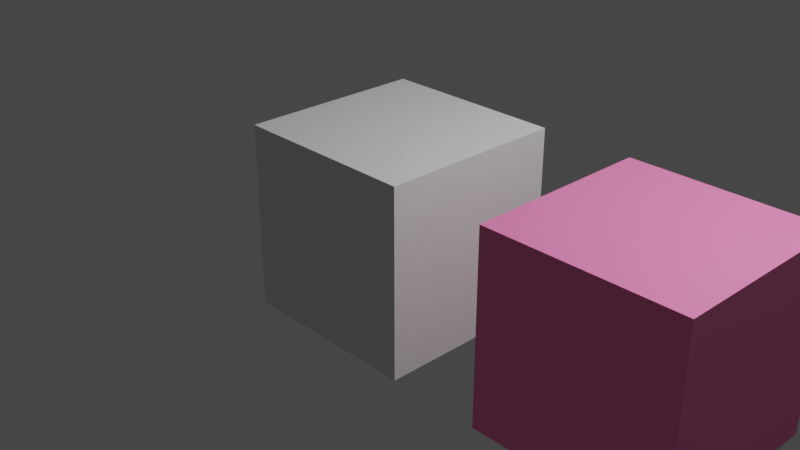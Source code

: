 # Source: BeforeCakeSample.blend  (saved by Blender 3.6.11; exported with 4.5.12 LTS)
import bpy
from mathutils import Matrix  # noqa: F401  (used for matrix-valued properties, if any)

bpy.ops.wm.read_factory_settings(use_empty=True)
scene = bpy.context.scene
scene.name = 'Scene'

# ---- collections
col_collection = bpy.data.collections.new('Collection'); scene.collection.children.link(col_collection)

# ---- materials (node trees are filled in below, after node groups)
mat_material = bpy.data.materials.new('Material')
mat_material.alpha_threshold = 0.0
mat_material.use_transparent_shadow = False
mat_material.roughness = 0.5
mat_material.line_color = (0.0, 0.0, 0.0, 1.0)
mat_pinkcube_material = bpy.data.materials.new('PinkCube_Material')
mat_pinkcube_material.use_transparent_shadow = False
mat_pinkcube_material.diffuse_color = (1.0, 0.22, 0.5, 1.0)

# ---- material node trees
mat_material.use_nodes = True; mat_material.node_tree.nodes.clear()
_N = mat_material.node_tree.nodes; _L = mat_material.node_tree.links
n0 = _N.new('ShaderNodeOutputMaterial'); n0.name = 'Material Output'; n0.location = (300, 300)
n1 = _N.new('ShaderNodeBsdfPrincipled'); n1.name = 'Principled BSDF'; n1.location = (10, 300)
n1.distribution = 'GGX'
n1.subsurface_method = 'RANDOM_WALK_SKIN'
n1.inputs[3].default_value = 1.45
n1.inputs[27].default_value = (0.0, 0.0, 0.0, 1.0)
n1.inputs[28].default_value = 1.0
_L.new(n1.outputs[0], n0.inputs[0])
n0.is_active_output = True
mat_pinkcube_material.use_nodes = True; mat_pinkcube_material.node_tree.nodes.clear()
_N = mat_pinkcube_material.node_tree.nodes; _L = mat_pinkcube_material.node_tree.links
n0 = _N.new('ShaderNodeBsdfPrincipled'); n0.name = 'プリンシプルBSDF'; n0.location = (10, 300)
n0.distribution = 'GGX'
n0.subsurface_method = 'RANDOM_WALK_SKIN'
n0.inputs[0].default_value = (1.0, 0.22, 0.5, 1.0)
n0.inputs[3].default_value = 1.45
n0.inputs[27].default_value = (0.0, 0.0, 0.0, 1.0)
n0.inputs[28].default_value = 1.0
n1 = _N.new('ShaderNodeOutputMaterial'); n1.name = 'マテリアル出力'; n1.location = (300, 300)
_L.new(n0.outputs[0], n1.inputs[0])
n1.is_active_output = True

# ---- world
world_world = bpy.data.worlds.new('World'); scene.world = world_world
world_world.use_nodes = True; world_world.node_tree.nodes.clear()
_N = world_world.node_tree.nodes; _L = world_world.node_tree.links
n0 = _N.new('ShaderNodeOutputWorld'); n0.name = 'World Output'; n0.location = (300, 300)
n1 = _N.new('ShaderNodeBackground'); n1.name = 'Background'; n1.location = (10, 300)
n1.inputs[0].default_value = (0.05088, 0.05088, 0.05088, 1.0)
_L.new(n1.outputs[0], n0.inputs[0])
n0.is_active_output = True
world_world.color = (0.05088, 0.05088, 0.05088)
world_world.use_sun_shadow = False
world_world.sun_shadow_jitter_overblur = 0.0

# ---- cameras
cam_camera = bpy.data.cameras.new('Camera')
cam_camera.clip_end = 100.0
cam_camera.ortho_scale = 7.314

# ---- lights
light_light = bpy.data.lights.new('Light', 'POINT')
light_light.transmission_factor = 0.0
light_light.energy = 1000.0
light_light.shadow_soft_size = 0.1
light_light.shadow_maximum_resolution = 0.006
light_light.use_absolute_resolution = True

# ---- meshes
me_cube = bpy.data.meshes.new('Cube')
me_cube.from_pydata([(1.0, 1.0, 1.0), (1.0, 1.0, -1.0), (1.0, -1.0, 1.0), (1.0, -1.0, -1.0), (-1.0, 1.0, 1.0), (-1.0, 1.0, -1.0), (-1.0, -1.0, 1.0), (-1.0, -1.0, -1.0)], [], [(0, 4, 6, 2), (3, 2, 6, 7), (7, 6, 4, 5), (5, 1, 3, 7), (1, 0, 2, 3), (5, 4, 0, 1)])
_uv = me_cube.uv_layers.new(name='UVMap')
_uv.uv.foreach_set('vector', [0.625, 0.5, 0.875, 0.5, 0.875, 0.75, 0.625, 0.75, 0.375, 0.75, 0.625, 0.75, 0.625, 1.0, 0.375, 1.0, 0.375, 0.0, 0.625, 0.0, 0.625, 0.25, 0.375, 0.25, 0.125, 0.5, 0.375, 0.5, 0.375, 0.75, 0.125, 0.75, 0.375, 0.5, 0.625, 0.5, 0.625, 0.75, 0.375, 0.75, 0.375, 0.25, 0.625, 0.25, 0.625, 0.5, 0.375, 0.5])
me_cube.materials.append(mat_material)
me_cube.use_mirror_vertex_groups = False
me_cube.update()
me_x = bpy.data.meshes.new('立方体')
me_x.from_pydata([(-1.0, -1.0, -1.0), (-1.0, -1.0, 1.0), (-1.0, 1.0, -1.0), (-1.0, 1.0, 1.0), (1.0, -1.0, -1.0), (1.0, -1.0, 1.0), (1.0, 1.0, -1.0), (1.0, 1.0, 1.0)], [], [(0, 1, 3, 2), (2, 3, 7, 6), (6, 7, 5, 4), (4, 5, 1, 0), (2, 6, 4, 0), (7, 3, 1, 5)])
_uv = me_x.uv_layers.new(name='UVマップ')
_uv.uv.foreach_set('vector', [0.375, 0.0, 0.625, 0.0, 0.625, 0.25, 0.375, 0.25, 0.375, 0.25, 0.625, 0.25, 0.625, 0.5, 0.375, 0.5, 0.375, 0.5, 0.625, 0.5, 0.625, 0.75, 0.375, 0.75, 0.375, 0.75, 0.625, 0.75, 0.625, 1.0, 0.375, 1.0, 0.125, 0.5, 0.375, 0.5, 0.375, 0.75, 0.125, 0.75, 0.625, 0.5, 0.875, 0.5, 0.875, 0.75, 0.625, 0.75])
me_x.materials.append(mat_pinkcube_material)
me_x.update()

# ---- objects
ob_cube = bpy.data.objects.new('Cube', me_cube)
ob_light = bpy.data.objects.new('Light', light_light)
ob_camera = bpy.data.objects.new('Camera', cam_camera)
ob_pinkcube = bpy.data.objects.new('PinkCube', me_x)

# ---- transforms, parenting, visibility, modifiers, constraints
ob_cube.location = (0.0, 0.0, 0.0)
ob_cube.lock_rotations_4d = False
ob_cube.empty_display_type = 'ARROWS'
ob_cube.lineart.crease_threshold = 0.0
ob_light.location = (4.076, 1.005, 5.904)
ob_light.rotation_euler = (0.6503, 0.05522, 1.866)
ob_light.lock_rotations_4d = False
ob_light.empty_display_type = 'ARROWS'
ob_light.color = (0.0, 0.0, 0.0, 0.0)
ob_light.lineart.crease_threshold = 0.0
ob_camera.location = (7.359, -6.926, 4.958)
ob_camera.rotation_euler = (1.109, 0.0, 0.8149)
ob_camera.lock_rotations_4d = False
ob_camera.empty_display_type = 'ARROWS'
ob_camera.color = (0.0, 0.0, 0.0, 0.0)
ob_camera.display_type = 'WIRE'
ob_camera.lineart.crease_threshold = 0.0
ob_pinkcube.location = (3.0, 0.0, 0.0)
ob_pinkcube.color = (1.0, 0.22, 0.5, 1.0)

# ---- collection membership
col_collection.objects.link(ob_cube)
col_collection.objects.link(ob_light)
col_collection.objects.link(ob_camera)
col_collection.objects.link(ob_pinkcube)

# ---- scene / render settings (as saved in the file)
scene.camera = ob_camera
scene.frame_start = 1; scene.frame_end = 250; scene.frame_set(1)
scene.render.engine = 'BLENDER_EEVEE_NEXT'
scene.cycles.sampling_pattern = 'TABULATED_SOBOL'
scene.view_settings.view_transform = 'Filmic'
bpy.context.view_layer.update()
